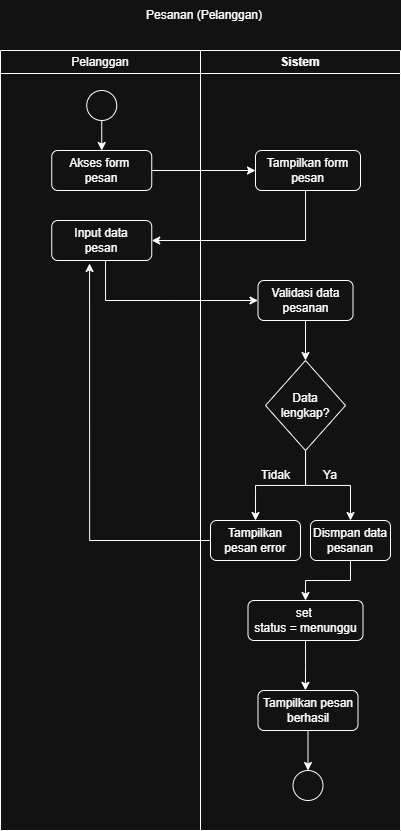

The diagram above was exported from draw.io. Its source (the exported page's mxGraphModel, read from the mxfile embedded in the PNG):
<mxGraphModel dx="899" dy="468" grid="1" gridSize="10" guides="1" tooltips="1" connect="1" arrows="1" fold="1" page="1" pageScale="1" pageWidth="850" pageHeight="1100" math="0" shadow="0">
  <root>
    <mxCell id="0" />
    <mxCell id="1" parent="0" />
    <mxCell id="bnw5_iPCkAgE3xFA08_e-1241" parent="1" style="swimlane;whiteSpace=wrap;html=1;fontStyle=0" value="Pelanggan" vertex="1">
      <mxGeometry height="780" width="200" x="225" y="150" as="geometry" />
    </mxCell>
    <mxCell id="bnw5_iPCkAgE3xFA08_e-1246" edge="1" parent="bnw5_iPCkAgE3xFA08_e-1241" source="bnw5_iPCkAgE3xFA08_e-1243" style="rounded=0;orthogonalLoop=1;jettySize=auto;html=1;entryX=0.5;entryY=0;entryDx=0;entryDy=0;" target="bnw5_iPCkAgE3xFA08_e-1244">
      <mxGeometry relative="1" as="geometry">
        <mxPoint x="101.25" y="100" as="targetPoint" />
      </mxGeometry>
    </mxCell>
    <mxCell id="bnw5_iPCkAgE3xFA08_e-1243" parent="bnw5_iPCkAgE3xFA08_e-1241" style="ellipse;whiteSpace=wrap;html=1;aspect=fixed;" value="" vertex="1">
      <mxGeometry height="30" width="30" x="86.25" y="40" as="geometry" />
    </mxCell>
    <mxCell id="bnw5_iPCkAgE3xFA08_e-1244" parent="bnw5_iPCkAgE3xFA08_e-1241" style="rounded=1;whiteSpace=wrap;html=1;" value="Akses form&amp;nbsp;&lt;div&gt;pesan&lt;/div&gt;" vertex="1">
      <mxGeometry height="40" width="100" x="51.25" y="100" as="geometry" />
    </mxCell>
    <mxCell id="aVW2TZ-vYv8S6BJmIzwx-1" parent="bnw5_iPCkAgE3xFA08_e-1241" style="rounded=1;whiteSpace=wrap;html=1;" value="Input data&lt;div&gt;pesan&lt;/div&gt;" vertex="1">
      <mxGeometry height="40" width="100" x="51.25" y="170" as="geometry" />
    </mxCell>
    <mxCell id="bnw5_iPCkAgE3xFA08_e-1242" parent="1" style="swimlane;whiteSpace=wrap;html=1;" value="Sistem" vertex="1">
      <mxGeometry height="780" width="200" x="425" y="150" as="geometry" />
    </mxCell>
    <mxCell id="bnw5_iPCkAgE3xFA08_e-1247" parent="bnw5_iPCkAgE3xFA08_e-1242" style="rounded=1;whiteSpace=wrap;html=1;" value="Tampilkan form pesan" vertex="1">
      <mxGeometry height="40" width="105" x="55" y="100" as="geometry" />
    </mxCell>
    <mxCell id="bnw5_iPCkAgE3xFA08_e-1259" edge="1" parent="bnw5_iPCkAgE3xFA08_e-1242" source="bnw5_iPCkAgE3xFA08_e-1249" style="edgeStyle=orthogonalEdgeStyle;rounded=0;orthogonalLoop=1;jettySize=auto;html=1;entryX=0.5;entryY=0;entryDx=0;entryDy=0;" target="bnw5_iPCkAgE3xFA08_e-1258">
      <mxGeometry relative="1" as="geometry" />
    </mxCell>
    <mxCell id="bnw5_iPCkAgE3xFA08_e-1266" edge="1" parent="bnw5_iPCkAgE3xFA08_e-1242" source="bnw5_iPCkAgE3xFA08_e-1249" style="edgeStyle=orthogonalEdgeStyle;rounded=0;orthogonalLoop=1;jettySize=auto;html=1;entryX=0.5;entryY=0;entryDx=0;entryDy=0;" target="bnw5_iPCkAgE3xFA08_e-1265">
      <mxGeometry relative="1" as="geometry" />
    </mxCell>
    <mxCell id="bnw5_iPCkAgE3xFA08_e-1249" parent="bnw5_iPCkAgE3xFA08_e-1242" style="rhombus;whiteSpace=wrap;html=1;" value="Data&lt;div&gt;lengkap?&lt;/div&gt;" vertex="1">
      <mxGeometry height="90" width="80" x="65" y="310" as="geometry" />
    </mxCell>
    <mxCell id="aVW2TZ-vYv8S6BJmIzwx-11" edge="1" parent="bnw5_iPCkAgE3xFA08_e-1242" source="bnw5_iPCkAgE3xFA08_e-1258" style="edgeStyle=orthogonalEdgeStyle;rounded=0;orthogonalLoop=1;jettySize=auto;html=1;entryX=0.5;entryY=0;entryDx=0;entryDy=0;" target="aVW2TZ-vYv8S6BJmIzwx-10">
      <mxGeometry relative="1" as="geometry" />
    </mxCell>
    <mxCell id="bnw5_iPCkAgE3xFA08_e-1258" parent="bnw5_iPCkAgE3xFA08_e-1242" style="rounded=1;whiteSpace=wrap;html=1;" value="Dismpan data&lt;div&gt;pesanan&lt;/div&gt;" vertex="1">
      <mxGeometry height="40" width="80" x="110" y="470" as="geometry" />
    </mxCell>
    <mxCell id="bnw5_iPCkAgE3xFA08_e-1265" parent="bnw5_iPCkAgE3xFA08_e-1242" style="rounded=1;whiteSpace=wrap;html=1;" value="Tampilkan&lt;div&gt;pesan error&lt;/div&gt;" vertex="1">
      <mxGeometry height="40" width="90" x="10" y="470" as="geometry" />
    </mxCell>
    <mxCell id="bnw5_iPCkAgE3xFA08_e-1268" parent="bnw5_iPCkAgE3xFA08_e-1242" style="text;html=1;whiteSpace=wrap;strokeColor=none;fillColor=none;align=center;verticalAlign=middle;rounded=0;" value="Tidak" vertex="1">
      <mxGeometry height="10" width="35" x="57.5" y="420" as="geometry" />
    </mxCell>
    <mxCell id="bnw5_iPCkAgE3xFA08_e-1269" parent="bnw5_iPCkAgE3xFA08_e-1242" style="text;html=1;whiteSpace=wrap;strokeColor=none;fillColor=none;align=center;verticalAlign=middle;rounded=0;" value="Ya" vertex="1">
      <mxGeometry height="10" width="40" x="110" y="420" as="geometry" />
    </mxCell>
    <mxCell id="bnw5_iPCkAgE3xFA08_e-1262" parent="bnw5_iPCkAgE3xFA08_e-1242" style="ellipse;whiteSpace=wrap;html=1;aspect=fixed;" value="" vertex="1">
      <mxGeometry height="30" width="30" x="92.5" y="720" as="geometry" />
    </mxCell>
    <mxCell id="aVW2TZ-vYv8S6BJmIzwx-7" edge="1" parent="bnw5_iPCkAgE3xFA08_e-1242" source="aVW2TZ-vYv8S6BJmIzwx-3" style="edgeStyle=orthogonalEdgeStyle;rounded=0;orthogonalLoop=1;jettySize=auto;html=1;" target="bnw5_iPCkAgE3xFA08_e-1249">
      <mxGeometry relative="1" as="geometry" />
    </mxCell>
    <mxCell id="aVW2TZ-vYv8S6BJmIzwx-3" parent="bnw5_iPCkAgE3xFA08_e-1242" style="rounded=1;whiteSpace=wrap;html=1;" value="Validasi data&lt;div&gt;pesanan&lt;/div&gt;" vertex="1">
      <mxGeometry height="40" width="95" x="57.5" y="230" as="geometry" />
    </mxCell>
    <mxCell id="aVW2TZ-vYv8S6BJmIzwx-10" parent="bnw5_iPCkAgE3xFA08_e-1242" style="rounded=1;whiteSpace=wrap;html=1;" value="set&amp;nbsp;&lt;div&gt;status =&amp;nbsp;&lt;span style=&quot;background-color: transparent; color: light-dark(rgb(0, 0, 0), rgb(255, 255, 255));&quot;&gt;menunggu&lt;/span&gt;&lt;/div&gt;" vertex="1">
      <mxGeometry height="40" width="115" x="47.5" y="550" as="geometry" />
    </mxCell>
    <mxCell id="aVW2TZ-vYv8S6BJmIzwx-15" edge="1" parent="bnw5_iPCkAgE3xFA08_e-1242" source="aVW2TZ-vYv8S6BJmIzwx-12" style="edgeStyle=orthogonalEdgeStyle;rounded=0;orthogonalLoop=1;jettySize=auto;html=1;entryX=0.5;entryY=0;entryDx=0;entryDy=0;" target="bnw5_iPCkAgE3xFA08_e-1262">
      <mxGeometry relative="1" as="geometry" />
    </mxCell>
    <mxCell id="aVW2TZ-vYv8S6BJmIzwx-12" parent="bnw5_iPCkAgE3xFA08_e-1242" style="rounded=1;whiteSpace=wrap;html=1;" value="Tampilkan pesan&lt;div&gt;berhasil&lt;/div&gt;" vertex="1">
      <mxGeometry height="40" width="100" x="57.5" y="640" as="geometry" />
    </mxCell>
    <mxCell id="aVW2TZ-vYv8S6BJmIzwx-14" edge="1" parent="bnw5_iPCkAgE3xFA08_e-1242" source="aVW2TZ-vYv8S6BJmIzwx-10" style="edgeStyle=orthogonalEdgeStyle;rounded=0;orthogonalLoop=1;jettySize=auto;html=1;entryX=0.474;entryY=-0.003;entryDx=0;entryDy=0;entryPerimeter=0;" target="aVW2TZ-vYv8S6BJmIzwx-12">
      <mxGeometry relative="1" as="geometry" />
    </mxCell>
    <mxCell id="bnw5_iPCkAgE3xFA08_e-1248" edge="1" parent="1" source="bnw5_iPCkAgE3xFA08_e-1244" style="rounded=0;orthogonalLoop=1;jettySize=auto;html=1;entryX=0;entryY=0.5;entryDx=0;entryDy=0;" target="bnw5_iPCkAgE3xFA08_e-1247">
      <mxGeometry relative="1" as="geometry" />
    </mxCell>
    <mxCell id="bnw5_iPCkAgE3xFA08_e-1264" parent="1" style="text;html=1;whiteSpace=wrap;strokeColor=none;fillColor=none;align=center;verticalAlign=middle;rounded=0;" value="Pesanan (Pelanggan)" vertex="1">
      <mxGeometry height="30" width="122" x="368" y="100" as="geometry" />
    </mxCell>
    <mxCell id="aVW2TZ-vYv8S6BJmIzwx-4" edge="1" parent="1" source="bnw5_iPCkAgE3xFA08_e-1247" style="edgeStyle=orthogonalEdgeStyle;rounded=0;orthogonalLoop=1;jettySize=auto;html=1;entryX=1;entryY=0.5;entryDx=0;entryDy=0;" target="aVW2TZ-vYv8S6BJmIzwx-1">
      <mxGeometry relative="1" as="geometry">
        <Array as="points">
          <mxPoint x="530" y="340" />
        </Array>
      </mxGeometry>
    </mxCell>
    <mxCell id="aVW2TZ-vYv8S6BJmIzwx-8" edge="1" parent="1" source="bnw5_iPCkAgE3xFA08_e-1265" style="edgeStyle=orthogonalEdgeStyle;rounded=0;orthogonalLoop=1;jettySize=auto;html=1;entryX=0.378;entryY=1.074;entryDx=0;entryDy=0;entryPerimeter=0;" target="aVW2TZ-vYv8S6BJmIzwx-1">
      <mxGeometry relative="1" as="geometry">
        <mxPoint x="313" y="390" as="targetPoint" />
      </mxGeometry>
    </mxCell>
    <mxCell id="aVW2TZ-vYv8S6BJmIzwx-9" edge="1" parent="1" source="aVW2TZ-vYv8S6BJmIzwx-1" style="edgeStyle=orthogonalEdgeStyle;rounded=0;orthogonalLoop=1;jettySize=auto;html=1;entryX=0;entryY=0.5;entryDx=0;entryDy=0;" target="aVW2TZ-vYv8S6BJmIzwx-3">
      <mxGeometry relative="1" as="geometry">
        <Array as="points">
          <mxPoint x="330" y="400" />
        </Array>
      </mxGeometry>
    </mxCell>
  </root>
</mxGraphModel>